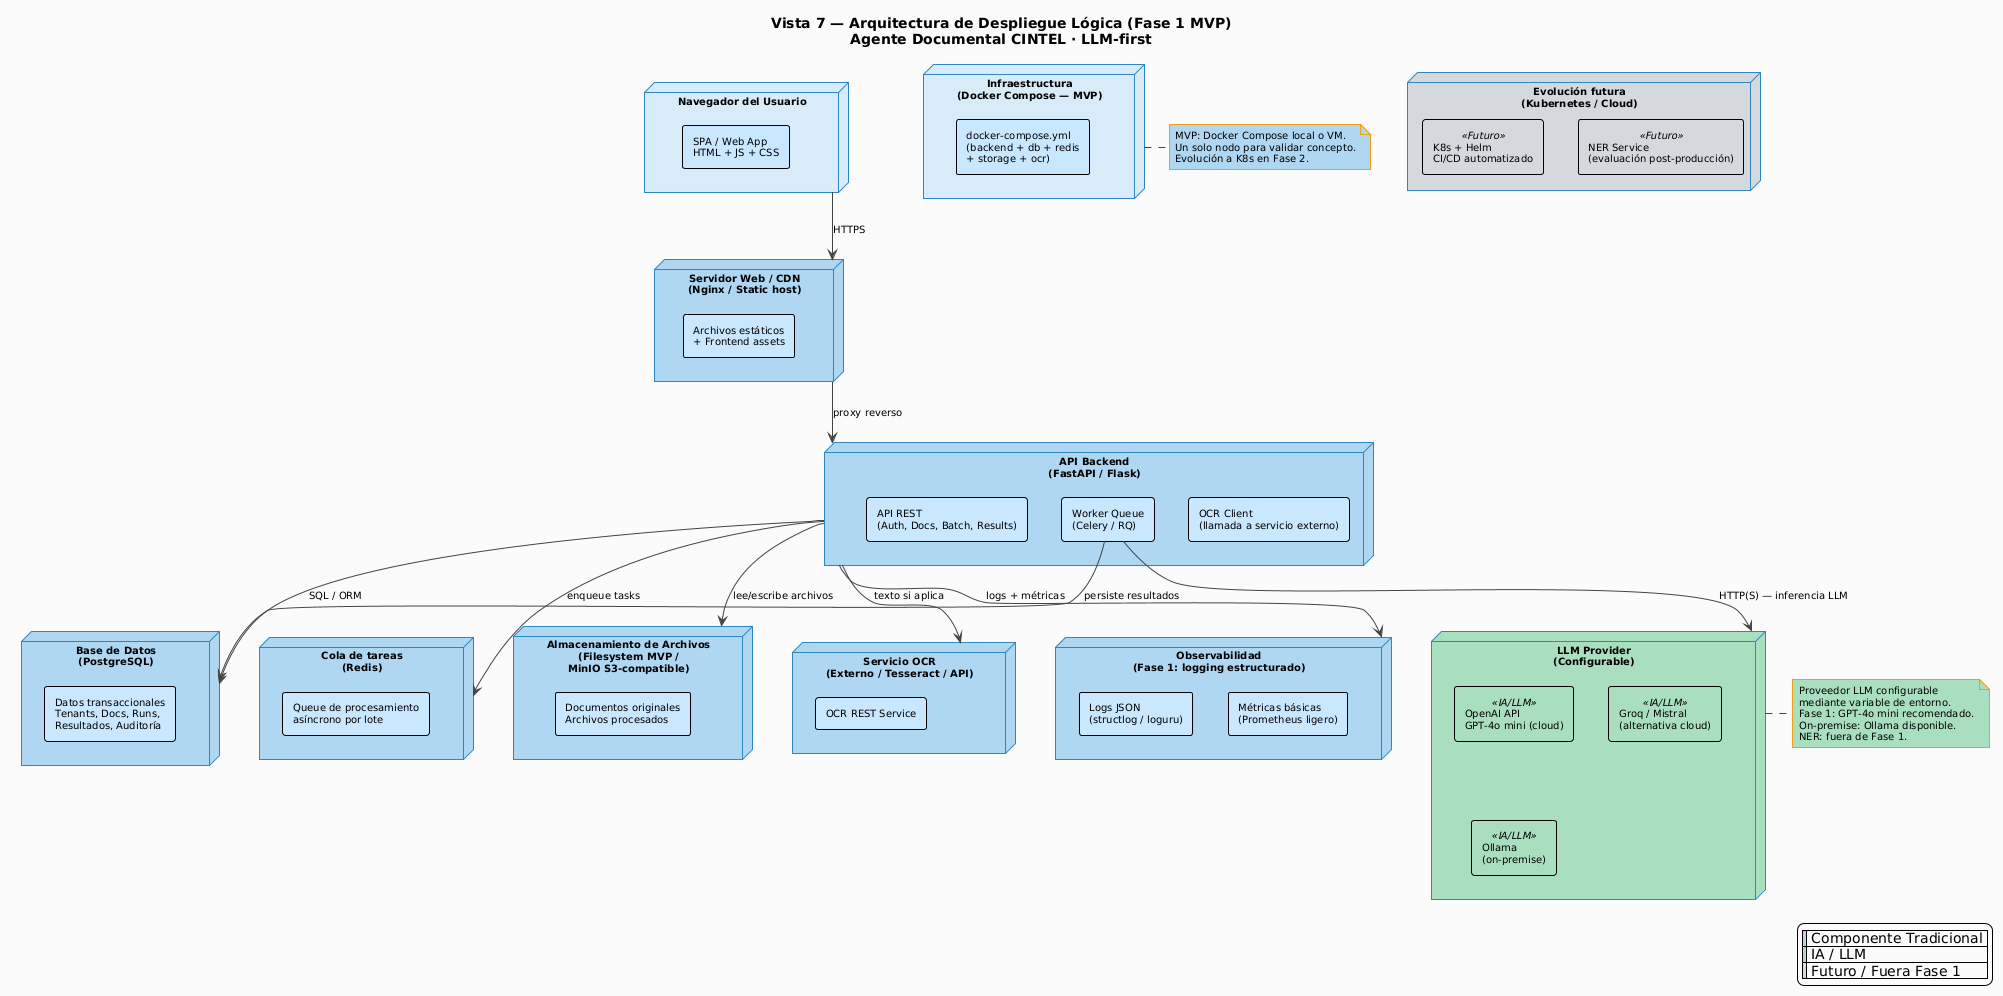

The diagram above was rendered by PlantUML. Its source (embedded in the PNG):
@startuml
!theme plain
skinparam backgroundColor #FAFAFA
skinparam defaultFontName "Segoe UI"
skinparam defaultFontSize 10
skinparam nodeBackgroundColor #AED6F1
skinparam nodeBorderColor #2E86C1
skinparam componentStyle rectangle
skinparam titleFontSize 14
skinparam titleFontStyle bold
skinparam noteBackgroundColor #FEF9E7
skinparam noteBorderColor #F39C12
skinparam arrowColor #444444

title Vista 7 — Arquitectura de Despliegue Lógica (Fase 1 MVP)\nAgente Documental CINTEL · LLM-first

node "Navegador del Usuario" as BROWSER #D6EAF8 {
  [SPA / Web App\nHTML + JS + CSS] #C8E6FF
}

node "Servidor Web / CDN\n(Nginx / Static host)" as WEB #AED6F1 {
  [Archivos estáticos\n+ Frontend assets] #C8E6FF
}

node "API Backend\n(FastAPI / Flask)" as APIB #AED6F1 {
  [API REST\n(Auth, Docs, Batch, Results)] #C8E6FF
  [Worker Queue\n(Celery / RQ)] #C8E6FF
  [OCR Client\n(llamada a servicio externo)] #C8E6FF
}

node "Base de Datos\n(PostgreSQL)" as PG #AED6F1 {
  [Datos transaccionales\nTenants, Docs, Runs,\nResultados, Auditoría] #C8E6FF
}

node "Cola de tareas\n(Redis)" as REDIS #AED6F1 {
  [Queue de procesamiento\nasíncrono por lote] #C8E6FF
}

node "Almacenamiento de Archivos\n(Filesystem MVP /\nMinIO S3-compatible)" as STORAGE #AED6F1 {
  [Documentos originales\nArchivos procesados] #C8E6FF
}

node "Servicio OCR\n(Externo / Tesseract / API)" as OCR #AED6F1 {
  [OCR REST Service] #C8E6FF
}

node "LLM Provider\n(Configurable)" as LLMNODE #A9DFBF {
  [OpenAI API\nGPT-4o mini (cloud)] <<IA/LLM>> #A9DFBF
  [Groq / Mistral\n(alternativa cloud)] <<IA/LLM>> #A9DFBF
  [Ollama\n(on-premise)] <<IA/LLM>> #A9DFBF
}

node "Observabilidad\n(Fase 1: logging estructurado)" as OBS #AED6F1 {
  [Logs JSON\n(structlog / loguru)] #C8E6FF
  [Métricas básicas\n(Prometheus ligero)] #C8E6FF
}

node "Infraestructura\n(Docker Compose — MVP)" as INFRA #D6EAF8 {
  [docker-compose.yml\n(backend + db + redis\n+ storage + ocr)] #C8E6FF
}

node "Evolución futura\n(Kubernetes / Cloud)" as FUT #D5D8DC {
  [K8s + Helm\nCI/CD automatizado] <<Futuro>> #D5D8DC
  [NER Service\n(evaluación post-producción)] <<Futuro>> #D5D8DC
}

BROWSER --> WEB : HTTPS
WEB --> APIB : proxy reverso
APIB --> PG : SQL / ORM
APIB --> REDIS : enqueue tasks
APIB --> STORAGE : lee/escribe archivos
APIB --> OCR : texto si aplica
[Worker Queue\n(Celery / RQ)] --> LLMNODE : HTTP(S) — inferencia LLM
[Worker Queue\n(Celery / RQ)] --> PG : persiste resultados
APIB --> OBS : logs + métricas

note right of LLMNODE #A9DFBF
  Proveedor LLM configurable
  mediante variable de entorno.
  Fase 1: GPT-4o mini recomendado.
  On-premise: Ollama disponible.
  NER: fuera de Fase 1.
end note

note right of INFRA #AED6F1
  MVP: Docker Compose local o VM.
  Un solo nodo para validar concepto.
  Evolución a K8s en Fase 2.
end note

legend right
  |<#AED6F1> | Componente Tradicional |
  |<#A9DFBF> | IA / LLM |
  |<#D5D8DC> | Futuro / Fuera Fase 1 |
endlegend
@enduml